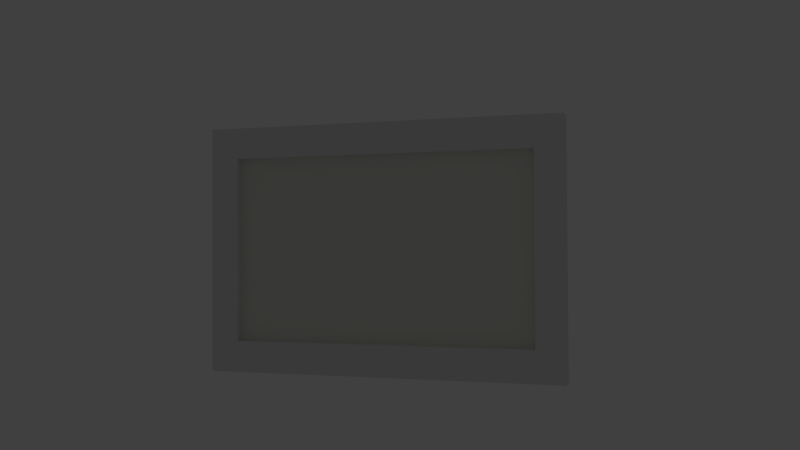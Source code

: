 # Source: back_hall_painting08.blend  (saved by Blender 2.74.0; exported with 4.5.12 LTS)
import bpy
from mathutils import Matrix  # noqa: F401  (used for matrix-valued properties, if any)

bpy.ops.wm.read_factory_settings(use_empty=True)
scene = bpy.context.scene
scene.name = 'Scene'

# ---- collections
col_collection_5 = bpy.data.collections.new('Collection 5'); scene.collection.children.link(col_collection_5)
col_collection_20 = bpy.data.collections.new('Collection 20'); scene.collection.children.link(col_collection_20)
col_collection_20.hide_render = True
col_collection_20.hide_viewport = True

# ---- materials (node trees are filled in below, after node groups)
mat_back_hall_painting08_canvas = bpy.data.materials.new('back_hall_painting08_canvas')
mat_back_hall_painting08_canvas.alpha_threshold = 0.0
mat_back_hall_painting08_canvas.use_transparent_shadow = False
mat_back_hall_painting08_canvas.diffuse_color = (0.7854, 0.8, 0.7258, 1.0)
mat_back_hall_painting08_canvas.roughness = 0.5
mat_back_hall_painting08_canvas.specular_intensity = 0.0
mat_frame08 = bpy.data.materials.new('frame08')
mat_frame08.alpha_threshold = 0.0
mat_frame08.use_transparent_shadow = False
mat_frame08.roughness = 0.5
mat_frame08.specular_intensity = 0.02778

# ---- material node trees

# ---- world
world_world = bpy.data.worlds.new('World'); scene.world = world_world
world_world.color = (0.05088, 0.05088, 0.05088)
world_world.use_sun_shadow = False
world_world.sun_shadow_jitter_overblur = 0.0
world_world.cycles.sampling_method = 'MANUAL'
world_world.cycles.sample_map_resolution = 256

# ---- cameras
cam_camera = bpy.data.cameras.new('Camera')
cam_camera.clip_end = 100.0
cam_camera.lens = 35.0
cam_camera.sensor_width = 32.0
cam_camera.sensor_height = 18.0
cam_camera.ortho_scale = 7.314
cam_camera.dof.focus_distance = 0.0
cam_camera.dof.aperture_fstop = 128.0

# ---- lights
light_lamp_001 = bpy.data.lights.new('Lamp.001', 'POINT')
light_lamp_001.transmission_factor = 0.0
light_lamp_001.cutoff_distance = 30.0
light_lamp_001.energy = 100.0
light_lamp_001.shadow_buffer_clip_start = 1.001
light_lamp_001.shadow_soft_size = 0.1
light_lamp_001.shadow_maximum_resolution = 0.006
light_lamp_001.use_absolute_resolution = True
light_lamp_001.cycles.use_multiple_importance_sampling = False
light_lamp = bpy.data.lights.new('Lamp', 'POINT')
light_lamp.transmission_factor = 0.0
light_lamp.cutoff_distance = 30.0
light_lamp.energy = 100.0
light_lamp.shadow_buffer_clip_start = 1.001
light_lamp.shadow_soft_size = 0.1
light_lamp.shadow_maximum_resolution = 0.006
light_lamp.use_absolute_resolution = True
light_lamp.cycles.use_multiple_importance_sampling = False

# ---- meshes
me_plane = bpy.data.meshes.new('Plane')
me_plane.from_pydata([(-0.7142, -5.392e-08, -1.022), (0.7142, -5.392e-08, -1.022), (-0.7142, 5.392e-08, -0.1362), (0.7142, 5.392e-08, -0.1362)], [], [(0, 1, 3, 2)])
_uv = me_plane.uv_layers.new(name='UVMap')
_uv.uv.foreach_set('vector', [0.0, 2.384e-07, 1.0, 0.0, 1.0, 1.0, 0.0, 1.0])
me_plane.materials.append(mat_back_hall_painting08_canvas)
me_plane.use_remesh_preserve_volume = False
me_plane.use_remesh_preserve_attributes = False
me_plane.use_mirror_vertex_groups = False
me_plane.update()
me_plane_005 = bpy.data.meshes.new('Plane.005')
me_plane_005.from_pydata([(-0.0005051, 0.02324, 0.8274), (-0.000505, 0.02324, -0.8342), (1.147, 0.02324, 0.8274), (1.147, 0.02324, -0.8342), (1.002, 0.02324, 0.8274), (0.1433, 0.02324, 0.8274), (0.1433, 0.02324, -0.8342), (1.002, 0.02324, -0.8342), (-0.000505, 0.02324, 0.6994), (-0.0005049, 0.02324, -0.7012), (1.147, 0.02324, -0.7012), (1.147, 0.02324, 0.6994), (0.1433, 0.02324, -0.7012), (0.1433, 0.02324, 0.6994), (1.002, 0.02324, -0.7012), (1.002, 0.02324, 0.6994), (-0.0005051, -0.06971, 0.8274), (-0.000505, -0.06971, -0.8342), (1.147, -0.06971, 0.8274), (1.147, -0.06971, -0.8342), (1.002, -0.06971, 0.8274), (0.1433, -0.06971, 0.8274), (0.1433, -0.06971, -0.8342), (1.002, -0.06971, -0.8342), (-0.0005051, -0.06971, 0.6994), (-0.000505, -0.06971, -0.7012), (1.147, -0.06971, -0.7012), (1.147, -0.06971, 0.6994), (0.1433, -0.06971, -0.7012), (0.1433, -0.06971, 0.6994), (1.002, -0.06971, -0.7012), (1.002, -0.06971, 0.6994)], [], [(14, 10, 3, 7), (9, 12, 6, 1), (12, 14, 7, 6), (4, 2, 11, 15), (15, 11, 10, 14), (0, 5, 13, 8), (8, 13, 12, 9), (5, 4, 15, 13), (30, 23, 19, 26), (25, 17, 22, 28), (28, 22, 23, 30), (20, 31, 27, 18), (31, 30, 26, 27), (16, 24, 29, 21), (24, 25, 28, 29), (21, 29, 31, 20), (6, 7, 23, 22), (4, 5, 21, 20), (11, 2, 18, 27), (9, 1, 17, 25), (3, 10, 26, 19), (14, 12, 28, 30), (0, 8, 24, 16), (1, 6, 22, 17), (15, 14, 30, 31), (2, 4, 20, 18), (12, 13, 29, 28), (7, 3, 19, 23), (10, 11, 27, 26), (5, 0, 16, 21), (8, 9, 25, 24), (13, 15, 31, 29)])
_uv = me_plane_005.uv_layers.new(name='UVMap')
_uv.uv.foreach_set('vector', [0.8887, 0.9171, 0.9956, 0.9171, 0.9956, 0.9965, 0.8887, 0.9965, 0.005138, 0.9171, 0.09855, 0.9171, 0.09855, 0.9965, 0.005138, 0.9965, 0.09855, 0.9171, 0.8887, 0.9171, 0.8887, 0.9965, 0.09855, 0.9965, 0.8887, 0.004604, 0.9956, 0.004604, 0.9956, 0.081, 0.8887, 0.081, 0.8887, 0.081, 0.9956, 0.081, 0.9956, 0.9171, 0.8887, 0.9171, 0.005136, 0.004604, 0.09855, 0.004604, 0.09855, 0.081, 0.005136, 0.081, 0.005136, 0.081, 0.09855, 0.081, 0.09855, 0.9171, 0.005138, 0.9171, 0.09855, 0.004604, 0.8887, 0.004604, 0.8887, 0.081, 0.09855, 0.081, 0.8892, 0.08056, 0.8892, 0.0008965, 0.9959, 0.0008965, 0.9959, 0.08056, 0.002059, 0.08056, 0.002059, 0.0008965, 0.1015, 0.0008965, 0.1015, 0.08056, 0.1015, 0.08056, 0.1015, 0.0008965, 0.8892, 0.0008965, 0.8892, 0.08056, 0.8892, 0.9961, 0.8892, 0.9195, 0.9959, 0.9195, 0.9959, 0.9961, 0.8892, 0.9195, 0.8892, 0.08056, 0.9959, 0.08056, 0.9959, 0.9195, 0.002059, 0.9961, 0.00206, 0.9195, 0.1015, 0.9195, 0.1015, 0.9961, 0.00206, 0.9195, 0.002059, 0.08056, 0.1015, 0.08056, 0.1015, 0.9195, 0.1015, 0.9961, 0.1015, 0.9195, 0.8892, 0.9195, 0.8892, 0.9961, 0.9453, 0.03634, 0.9453, 0.2011, 0.9293, 0.2011, 0.9293, 0.03634, 0.9452, 0.5365, 0.9452, 0.7013, 0.9293, 0.7013, 0.9293, 0.5365, 0.9342, 0.4896, 0.9342, 0.5116, 0.9168, 0.5116, 0.9168, 0.4896, 0.9193, 0.4519, 0.9193, 0.4747, 0.92, 0.4747, 0.92, 0.4519, 0.9342, 0.226, 0.9342, 0.2489, 0.9168, 0.2489, 0.9168, 0.226, 0.9454, 0.5819, 0.9454, 0.4171, 0.9614, 0.4171, 0.9614, 0.5819, 0.9466, 0.726, 0.9466, 0.748, 0.9479, 0.748, 0.9479, 0.726, 0.9466, 0.01164, 0.9453, 0.03634, 0.9293, 0.03634, 0.9479, 0.01164, 0.9454, 0.8226, 0.9454, 0.5819, 0.9614, 0.5819, 0.9614, 0.8226, 0.9342, 0.5116, 0.9452, 0.5365, 0.9293, 0.5365, 0.9168, 0.5116, 0.9454, 0.4171, 0.9454, 0.1764, 0.9614, 0.1764, 0.9614, 0.4171, 0.9453, 0.2011, 0.9342, 0.226, 0.9168, 0.226, 0.9293, 0.2011, 0.9342, 0.2489, 0.9342, 0.4896, 0.9168, 0.4896, 0.9168, 0.2489, 0.9452, 0.7013, 0.9466, 0.726, 0.9479, 0.726, 0.9293, 0.7013, 0.9193, 0.2112, 0.9193, 0.4519, 0.92, 0.4519, 0.92, 0.2112, 0.9454, 0.1764, 0.9454, 0.01164, 0.9614, 0.01164, 0.9614, 0.1764])
me_plane_005.materials.append(mat_frame08)
me_plane_005.use_remesh_preserve_volume = False
me_plane_005.use_remesh_preserve_attributes = False
me_plane_005.use_mirror_vertex_groups = False
me_plane_005.update()
arm_back_hall_painting05_armature = bpy.data.armatures.new('back_hall_painting05_armature')  # bones are not reproduced

# ---- objects
ob_back_hall_painting05_armature = bpy.data.objects.new('back_hall_painting05_armature', arm_back_hall_painting05_armature)
ob_canvas = bpy.data.objects.new('canvas', me_plane)
ob_frame = bpy.data.objects.new('frame', me_plane_005)
ob_lamp_001 = bpy.data.objects.new('Lamp.001', light_lamp_001)
ob_lamp = bpy.data.objects.new('Lamp', light_lamp)
ob_camera = bpy.data.objects.new('Camera', cam_camera)

# ---- transforms, parenting, visibility, modifiers, constraints
ob_back_hall_painting05_armature.location = (0.0, 0.0, 0.0)
ob_back_hall_painting05_armature.lineart.crease_threshold = 0.0
ob_canvas.parent = ob_back_hall_painting05_armature
ob_canvas.location = (0.0, -0.03029, 0.0)
ob_canvas.lineart.crease_threshold = 0.0
_vg = ob_canvas.vertex_groups.new(name='back_hall_painting05_bone')
_vg.add([0, 1, 2, 3], 1.0, 'REPLACE')
_m = ob_canvas.modifiers.new('Armature', 'ARMATURE')
_m.object = ob_back_hall_painting05_armature
ob_frame.parent = ob_back_hall_painting05_armature
ob_frame.location = (0.0, 0.0, 0.0)
ob_frame.rotation_euler = (-0.0, 1.571, 0.0)
ob_frame.lineart.crease_threshold = 0.0
_vg = ob_frame.vertex_groups.new(name='bedroom_sw_painting01_bone')
_vg.add([0, 1, 2, 3, 4, 5, 6, 7, 8, 9, 10, 11, 12, 13, 14, 15, 16, 17, 18, 19, 20, 21, 22, 23, 24, 25, 26, 27, 28, 29, 30, 31], 1.0, 'REPLACE')
_vg = ob_frame.vertex_groups.new(name='back_hall_painting05_bone')
for _i, _w in zip([0, 1, 2, 3, 4, 5, 6, 7, 8, 9, 10, 11, 12, 13, 14, 15, 16, 17, 18, 19, 20, 21, 22, 23, 24, 25, 26, 27, 28, 29, 30, 31], [1.0, 1.0, 1.0, 1.0, 1.0, 1.0, 1.0, 1.0, 1.0, 1.0, 1.0, 1.0, 1.0, 1.0, 1.0, 1.0, 1.0, 1.0, 1.0, 1.0, 1.0, 1.0, 1.0, 1.0, 1.0, 1.0, 1.0, 1.0, 1.0, 1.0, 1.0, 1.0]): _vg.add([_i], _w, 'REPLACE')
_m = ob_frame.modifiers.new('Armature', 'ARMATURE')
_m.object = ob_back_hall_painting05_armature
ob_lamp_001.location = (-1.208, -1.63, -0.2248)
ob_lamp_001.rotation_euler = (0.6503, 0.05522, 1.866)
ob_lamp_001.scale = (0.5, 0.5, 0.5)
ob_lamp_001.lock_rotations_4d = False
ob_lamp_001.empty_display_type = 'ARROWS'
ob_lamp_001.color = (0.0, 0.0, 0.0, 0.0)
ob_lamp_001.lineart.crease_threshold = 0.0
ob_lamp.location = (-2.017, -3.656, 2.17)
ob_lamp.rotation_euler = (0.6503, 0.05522, 1.866)
ob_lamp.scale = (0.5, 0.5, 0.5)
ob_lamp.lock_rotations_4d = False
ob_lamp.empty_display_type = 'ARROWS'
ob_lamp.color = (0.0, 0.0, 0.0, 0.0)
ob_lamp.lineart.crease_threshold = 0.0
ob_camera.location = (1.257, -3.787, -0.5517)
ob_camera.rotation_euler = (1.593, 0.005424, 0.3014)
ob_camera.lock_rotations_4d = False
ob_camera.empty_display_type = 'ARROWS'
ob_camera.color = (0.0, 0.0, 0.0, 0.0)
ob_camera.display_type = 'WIRE'
ob_camera.lineart.crease_threshold = 0.0

# ---- collection membership
col_collection_5.objects.link(ob_back_hall_painting05_armature)
col_collection_5.objects.link(ob_canvas)
col_collection_5.objects.link(ob_frame)
col_collection_20.objects.link(ob_lamp_001)
col_collection_20.objects.link(ob_lamp)
col_collection_20.objects.link(ob_camera)

# ---- scene / render settings (as saved in the file)
scene.camera = ob_camera
scene.frame_start = 1; scene.frame_end = 21; scene.frame_set(1)
scene.render.engine = 'BLENDER_EEVEE_NEXT'
scene.render.image_settings.color_mode = 'RGB'
scene.render.image_settings.compression = 90
scene.render.resolution_percentage = 50
scene.render.dither_intensity = 0.0
scene.render.bake_margin = 2
scene.cycles.use_denoising = False
scene.cycles.samples = 10
scene.cycles.sampling_pattern = 'TABULATED_SOBOL'
scene.cycles.light_sampling_threshold = 0.0
scene.cycles.use_adaptive_sampling = False
scene.cycles.use_light_tree = False
scene.cycles.blur_glossy = 0.0
scene.cycles.volume_bounces = 1
scene.cycles.pixel_filter_type = 'GAUSSIAN'
scene.cycles.sample_clamp_indirect = 0.0
scene.view_settings.view_transform = 'Standard'
bpy.context.view_layer.update()
